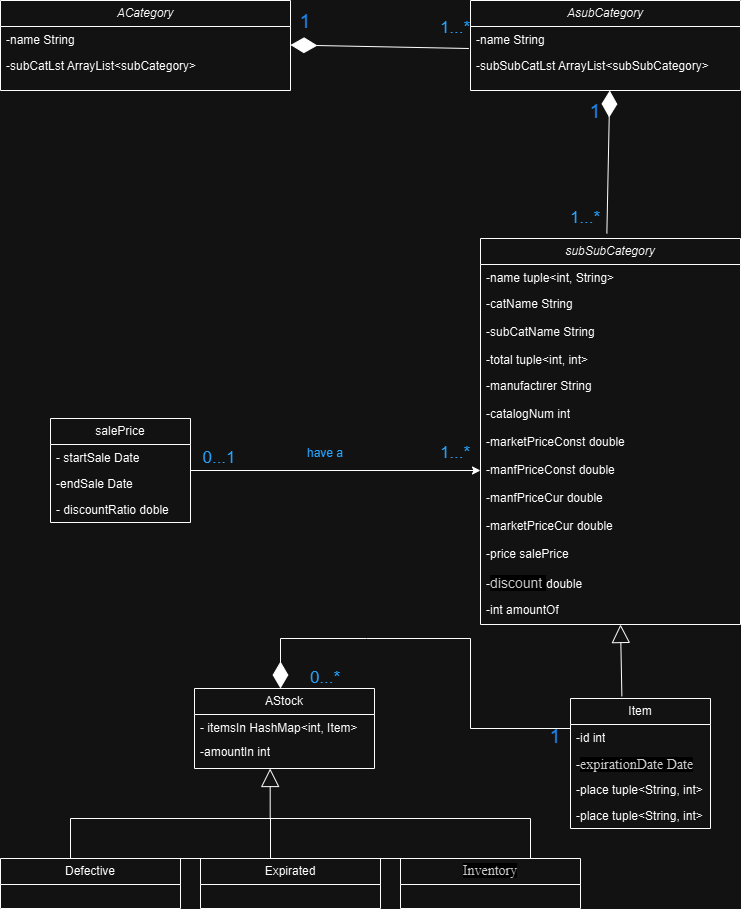

The diagram above was exported from draw.io. Its source (the exported page's mxGraphModel, read from the mxfile embedded in the PNG):
<mxGraphModel dx="1002" dy="569" grid="1" gridSize="10" guides="1" tooltips="1" connect="1" arrows="1" fold="1" page="1" pageScale="1" pageWidth="827" pageHeight="1169" math="0" shadow="0">
  <root>
    <mxCell id="WIyWlLk6GJQsqaUBKTNV-0" />
    <mxCell id="WIyWlLk6GJQsqaUBKTNV-1" parent="WIyWlLk6GJQsqaUBKTNV-0" />
    <mxCell id="blhzIIwYApXe3oS-4LWT-11" value="&lt;span style=&quot;font-style: italic; text-wrap: nowrap;&quot;&gt;ACategory&lt;/span&gt;" style="swimlane;fontStyle=0;childLayout=stackLayout;horizontal=1;startSize=26;fillColor=none;horizontalStack=0;resizeParent=1;resizeParentMax=0;resizeLast=0;collapsible=1;marginBottom=0;whiteSpace=wrap;html=1;fontFamily=Helvetica;" vertex="1" parent="WIyWlLk6GJQsqaUBKTNV-1">
      <mxGeometry x="40" y="42" width="290" height="90" as="geometry">
        <mxRectangle x="110" y="170" width="90" height="30" as="alternateBounds" />
      </mxGeometry>
    </mxCell>
    <mxCell id="blhzIIwYApXe3oS-4LWT-12" value="-&lt;span style=&quot;text-wrap: nowrap;&quot;&gt;name String&lt;/span&gt;" style="text;strokeColor=none;fillColor=none;align=left;verticalAlign=top;spacingLeft=4;spacingRight=4;overflow=hidden;rotatable=0;points=[[0,0.5],[1,0.5]];portConstraint=eastwest;whiteSpace=wrap;html=1;fontFamily=Helvetica;" vertex="1" parent="blhzIIwYApXe3oS-4LWT-11">
      <mxGeometry y="26" width="290" height="26" as="geometry" />
    </mxCell>
    <mxCell id="blhzIIwYApXe3oS-4LWT-13" value="&lt;span style=&quot;text-wrap: nowrap;&quot;&gt;-subCatLst ArrayList&amp;lt;subCategory&amp;gt;&lt;/span&gt;" style="text;strokeColor=none;fillColor=none;align=left;verticalAlign=top;spacingLeft=4;spacingRight=4;overflow=hidden;rotatable=0;points=[[0,0.5],[1,0.5]];portConstraint=eastwest;whiteSpace=wrap;html=1;fontFamily=Helvetica;" vertex="1" parent="blhzIIwYApXe3oS-4LWT-11">
      <mxGeometry y="52" width="290" height="38" as="geometry" />
    </mxCell>
    <mxCell id="blhzIIwYApXe3oS-4LWT-15" value="&lt;span style=&quot;font-style: italic; text-wrap: nowrap;&quot;&gt;AsubCategory&lt;/span&gt;" style="swimlane;fontStyle=0;childLayout=stackLayout;horizontal=1;startSize=26;fillColor=none;horizontalStack=0;resizeParent=1;resizeParentMax=0;resizeLast=0;collapsible=1;marginBottom=0;whiteSpace=wrap;html=1;fontFamily=Helvetica;" vertex="1" parent="WIyWlLk6GJQsqaUBKTNV-1">
      <mxGeometry x="510" y="42" width="270" height="90" as="geometry">
        <mxRectangle x="110" y="170" width="90" height="30" as="alternateBounds" />
      </mxGeometry>
    </mxCell>
    <mxCell id="blhzIIwYApXe3oS-4LWT-16" value="-&lt;span style=&quot;text-wrap: nowrap;&quot;&gt;name String&lt;/span&gt;" style="text;strokeColor=none;fillColor=none;align=left;verticalAlign=top;spacingLeft=4;spacingRight=4;overflow=hidden;rotatable=0;points=[[0,0.5],[1,0.5]];portConstraint=eastwest;whiteSpace=wrap;html=1;fontFamily=Helvetica;" vertex="1" parent="blhzIIwYApXe3oS-4LWT-15">
      <mxGeometry y="26" width="270" height="26" as="geometry" />
    </mxCell>
    <mxCell id="blhzIIwYApXe3oS-4LWT-17" value="&lt;span style=&quot;text-wrap: nowrap;&quot;&gt;-subSubCatLst ArrayList&amp;lt;subSubCategory&amp;gt;&lt;/span&gt;" style="text;strokeColor=none;fillColor=none;align=left;verticalAlign=top;spacingLeft=4;spacingRight=4;overflow=hidden;rotatable=0;points=[[0,0.5],[1,0.5]];portConstraint=eastwest;whiteSpace=wrap;html=1;fontFamily=Helvetica;" vertex="1" parent="blhzIIwYApXe3oS-4LWT-15">
      <mxGeometry y="52" width="270" height="38" as="geometry" />
    </mxCell>
    <mxCell id="blhzIIwYApXe3oS-4LWT-20" value="" style="endArrow=diamondThin;endFill=1;endSize=24;html=1;rounded=0;exitX=-0.006;exitY=0.846;exitDx=0;exitDy=0;exitPerimeter=0;fontFamily=Helvetica;" edge="1" parent="WIyWlLk6GJQsqaUBKTNV-1" source="blhzIIwYApXe3oS-4LWT-16">
      <mxGeometry width="160" relative="1" as="geometry">
        <mxPoint x="430" y="86.5" as="sourcePoint" />
        <mxPoint x="330" y="86.5" as="targetPoint" />
        <Array as="points" />
      </mxGeometry>
    </mxCell>
    <mxCell id="blhzIIwYApXe3oS-4LWT-21" value="&lt;p style=&quot;line-height: 120%;&quot;&gt;&lt;font style=&quot;font-size: 19px;&quot; color=&quot;#3399ff&quot;&gt;1&lt;/font&gt;&lt;/p&gt;" style="text;strokeColor=none;align=center;fillColor=none;html=1;verticalAlign=middle;whiteSpace=wrap;rounded=0;fontFamily=Helvetica;" vertex="1" parent="WIyWlLk6GJQsqaUBKTNV-1">
      <mxGeometry x="320" y="50" width="50" height="30" as="geometry" />
    </mxCell>
    <mxCell id="blhzIIwYApXe3oS-4LWT-22" value="&lt;font style=&quot;font-size: 17px;&quot; color=&quot;#007fff&quot;&gt;1...*&lt;/font&gt;" style="text;strokeColor=none;align=center;fillColor=none;html=1;verticalAlign=middle;whiteSpace=wrap;rounded=0;fontFamily=Helvetica;" vertex="1" parent="WIyWlLk6GJQsqaUBKTNV-1">
      <mxGeometry x="470" y="60" width="50" height="20" as="geometry" />
    </mxCell>
    <mxCell id="blhzIIwYApXe3oS-4LWT-23" value="&lt;span style=&quot;font-style: italic; text-wrap: nowrap;&quot;&gt;subSubCategory&lt;/span&gt;" style="swimlane;fontStyle=0;childLayout=stackLayout;horizontal=1;startSize=26;fillColor=none;horizontalStack=0;resizeParent=1;resizeParentMax=0;resizeLast=0;collapsible=1;marginBottom=0;whiteSpace=wrap;html=1;fontFamily=Helvetica;" vertex="1" parent="WIyWlLk6GJQsqaUBKTNV-1">
      <mxGeometry x="520" y="280" width="260" height="386" as="geometry">
        <mxRectangle x="110" y="170" width="90" height="30" as="alternateBounds" />
      </mxGeometry>
    </mxCell>
    <mxCell id="blhzIIwYApXe3oS-4LWT-24" value="-name tuple&amp;lt;int, String&amp;gt;" style="text;strokeColor=none;fillColor=none;align=left;verticalAlign=top;spacingLeft=4;spacingRight=4;overflow=hidden;rotatable=0;points=[[0,0.5],[1,0.5]];portConstraint=eastwest;whiteSpace=wrap;html=1;fontFamily=Helvetica;" vertex="1" parent="blhzIIwYApXe3oS-4LWT-23">
      <mxGeometry y="26" width="260" height="26" as="geometry" />
    </mxCell>
    <mxCell id="blhzIIwYApXe3oS-4LWT-25" value="-catN&lt;span style=&quot;text-wrap: nowrap;&quot;&gt;ame String&lt;/span&gt;&lt;br&gt;&lt;div&gt;&lt;span style=&quot;text-wrap: nowrap;&quot;&gt;&lt;br&gt;&lt;/span&gt;&lt;/div&gt;" style="text;strokeColor=none;fillColor=none;align=left;verticalAlign=top;spacingLeft=4;spacingRight=4;overflow=hidden;rotatable=0;points=[[0,0.5],[1,0.5]];portConstraint=eastwest;whiteSpace=wrap;html=1;fontFamily=Helvetica;" vertex="1" parent="blhzIIwYApXe3oS-4LWT-23">
      <mxGeometry y="52" width="260" height="28" as="geometry" />
    </mxCell>
    <mxCell id="blhzIIwYApXe3oS-4LWT-29" value="-subCatN&lt;span style=&quot;text-wrap: nowrap;&quot;&gt;ame String&lt;/span&gt;" style="text;strokeColor=none;fillColor=none;align=left;verticalAlign=top;spacingLeft=4;spacingRight=4;overflow=hidden;rotatable=0;points=[[0,0.5],[1,0.5]];portConstraint=eastwest;whiteSpace=wrap;html=1;fontFamily=Helvetica;" vertex="1" parent="blhzIIwYApXe3oS-4LWT-23">
      <mxGeometry y="80" width="260" height="28" as="geometry" />
    </mxCell>
    <mxCell id="blhzIIwYApXe3oS-4LWT-30" value="&lt;div&gt;-total tuple&amp;lt;int, int&amp;gt;&lt;span style=&quot;text-wrap: nowrap;&quot;&gt;&lt;br&gt;&lt;/span&gt;&lt;/div&gt;" style="text;strokeColor=none;fillColor=none;align=left;verticalAlign=top;spacingLeft=4;spacingRight=4;overflow=hidden;rotatable=0;points=[[0,0.5],[1,0.5]];portConstraint=eastwest;whiteSpace=wrap;html=1;fontFamily=Helvetica;" vertex="1" parent="blhzIIwYApXe3oS-4LWT-23">
      <mxGeometry y="108" width="260" height="26" as="geometry" />
    </mxCell>
    <mxCell id="blhzIIwYApXe3oS-4LWT-31" value="&lt;span style=&quot;text-wrap: nowrap;&quot;&gt;-manufactוrer String&lt;/span&gt;" style="text;strokeColor=none;fillColor=none;align=left;verticalAlign=top;spacingLeft=4;spacingRight=4;overflow=hidden;rotatable=0;points=[[0,0.5],[1,0.5]];portConstraint=eastwest;whiteSpace=wrap;html=1;fontFamily=Helvetica;" vertex="1" parent="blhzIIwYApXe3oS-4LWT-23">
      <mxGeometry y="134" width="260" height="28" as="geometry" />
    </mxCell>
    <mxCell id="blhzIIwYApXe3oS-4LWT-32" value="&lt;span style=&quot;text-wrap: nowrap;&quot;&gt;-catalogNum int&lt;/span&gt;" style="text;strokeColor=none;fillColor=none;align=left;verticalAlign=top;spacingLeft=4;spacingRight=4;overflow=hidden;rotatable=0;points=[[0,0.5],[1,0.5]];portConstraint=eastwest;whiteSpace=wrap;html=1;fontFamily=Helvetica;" vertex="1" parent="blhzIIwYApXe3oS-4LWT-23">
      <mxGeometry y="162" width="260" height="28" as="geometry" />
    </mxCell>
    <mxCell id="blhzIIwYApXe3oS-4LWT-33" value="&lt;span style=&quot;text-wrap: nowrap;&quot;&gt;-marketPriceConst double&amp;nbsp;&lt;/span&gt;" style="text;strokeColor=none;fillColor=none;align=left;verticalAlign=top;spacingLeft=4;spacingRight=4;overflow=hidden;rotatable=0;points=[[0,0.5],[1,0.5]];portConstraint=eastwest;whiteSpace=wrap;html=1;fontFamily=Helvetica;" vertex="1" parent="blhzIIwYApXe3oS-4LWT-23">
      <mxGeometry y="190" width="260" height="28" as="geometry" />
    </mxCell>
    <mxCell id="blhzIIwYApXe3oS-4LWT-34" value="&lt;span style=&quot;text-wrap: nowrap;&quot;&gt;-manfPriceConst double&amp;nbsp;&lt;/span&gt;" style="text;strokeColor=none;fillColor=none;align=left;verticalAlign=top;spacingLeft=4;spacingRight=4;overflow=hidden;rotatable=0;points=[[0,0.5],[1,0.5]];portConstraint=eastwest;whiteSpace=wrap;html=1;fontFamily=Helvetica;" vertex="1" parent="blhzIIwYApXe3oS-4LWT-23">
      <mxGeometry y="218" width="260" height="28" as="geometry" />
    </mxCell>
    <mxCell id="blhzIIwYApXe3oS-4LWT-35" value="&lt;span style=&quot;text-wrap: nowrap;&quot;&gt;-manfPriceCur double&amp;nbsp;&lt;/span&gt;" style="text;strokeColor=none;fillColor=none;align=left;verticalAlign=top;spacingLeft=4;spacingRight=4;overflow=hidden;rotatable=0;points=[[0,0.5],[1,0.5]];portConstraint=eastwest;whiteSpace=wrap;html=1;fontFamily=Helvetica;" vertex="1" parent="blhzIIwYApXe3oS-4LWT-23">
      <mxGeometry y="246" width="260" height="28" as="geometry" />
    </mxCell>
    <mxCell id="blhzIIwYApXe3oS-4LWT-36" value="&lt;span style=&quot;text-wrap: nowrap;&quot;&gt;-marketPriceCur double&amp;nbsp;&lt;/span&gt;" style="text;strokeColor=none;fillColor=none;align=left;verticalAlign=top;spacingLeft=4;spacingRight=4;overflow=hidden;rotatable=0;points=[[0,0.5],[1,0.5]];portConstraint=eastwest;whiteSpace=wrap;html=1;fontFamily=Helvetica;" vertex="1" parent="blhzIIwYApXe3oS-4LWT-23">
      <mxGeometry y="274" width="260" height="28" as="geometry" />
    </mxCell>
    <mxCell id="blhzIIwYApXe3oS-4LWT-37" value="&lt;span style=&quot;text-wrap: nowrap;&quot;&gt;-price salePrice&amp;nbsp;&lt;/span&gt;" style="text;strokeColor=none;fillColor=none;align=left;verticalAlign=top;spacingLeft=4;spacingRight=4;overflow=hidden;rotatable=0;points=[[0,0.5],[1,0.5]];portConstraint=eastwest;whiteSpace=wrap;html=1;fontFamily=Helvetica;" vertex="1" parent="blhzIIwYApXe3oS-4LWT-23">
      <mxGeometry y="302" width="260" height="28" as="geometry" />
    </mxCell>
    <mxCell id="blhzIIwYApXe3oS-4LWT-38" value="&lt;span style=&quot;text-wrap: nowrap;&quot;&gt;-&lt;/span&gt;&lt;span style=&quot;color: rgb(51, 51, 51); font-size: 14px; background-color: rgb(255, 255, 255);&quot;&gt;discount&amp;nbsp;&lt;/span&gt;&lt;span style=&quot;text-wrap: nowrap;&quot;&gt;double&lt;/span&gt;" style="text;strokeColor=none;fillColor=none;align=left;verticalAlign=top;spacingLeft=4;spacingRight=4;overflow=hidden;rotatable=0;points=[[0,0.5],[1,0.5]];portConstraint=eastwest;whiteSpace=wrap;html=1;fontFamily=Helvetica;" vertex="1" parent="blhzIIwYApXe3oS-4LWT-23">
      <mxGeometry y="330" width="260" height="28" as="geometry" />
    </mxCell>
    <mxCell id="blhzIIwYApXe3oS-4LWT-39" value="&lt;span style=&quot;text-wrap: nowrap;&quot;&gt;-int amountOf&lt;/span&gt;" style="text;strokeColor=none;fillColor=none;align=left;verticalAlign=top;spacingLeft=4;spacingRight=4;overflow=hidden;rotatable=0;points=[[0,0.5],[1,0.5]];portConstraint=eastwest;whiteSpace=wrap;html=1;fontFamily=Helvetica;" vertex="1" parent="blhzIIwYApXe3oS-4LWT-23">
      <mxGeometry y="358" width="260" height="28" as="geometry" />
    </mxCell>
    <mxCell id="blhzIIwYApXe3oS-4LWT-47" value="" style="endArrow=diamondThin;endFill=1;endSize=24;html=1;rounded=0;fontFamily=Helvetica;entryX=0.322;entryY=1.048;entryDx=0;entryDy=0;entryPerimeter=0;exitX=0.486;exitY=-0.013;exitDx=0;exitDy=0;exitPerimeter=0;" edge="1" parent="WIyWlLk6GJQsqaUBKTNV-1" source="blhzIIwYApXe3oS-4LWT-23">
      <mxGeometry width="160" relative="1" as="geometry">
        <mxPoint x="650.77" y="230" as="sourcePoint" />
        <mxPoint x="649.24" y="132.00400000000008" as="targetPoint" />
        <Array as="points" />
      </mxGeometry>
    </mxCell>
    <mxCell id="blhzIIwYApXe3oS-4LWT-48" value="&lt;p style=&quot;line-height: 120%;&quot;&gt;&lt;font style=&quot;font-size: 19px;&quot; color=&quot;#3399ff&quot;&gt;1&lt;/font&gt;&lt;/p&gt;" style="text;strokeColor=none;align=center;fillColor=none;html=1;verticalAlign=middle;whiteSpace=wrap;rounded=0;fontFamily=Helvetica;" vertex="1" parent="WIyWlLk6GJQsqaUBKTNV-1">
      <mxGeometry x="610" y="140" width="50" height="30" as="geometry" />
    </mxCell>
    <mxCell id="blhzIIwYApXe3oS-4LWT-49" value="&lt;font style=&quot;font-size: 17px;&quot; color=&quot;#007fff&quot;&gt;1...*&lt;/font&gt;" style="text;strokeColor=none;align=center;fillColor=none;html=1;verticalAlign=middle;whiteSpace=wrap;rounded=0;fontFamily=Helvetica;" vertex="1" parent="WIyWlLk6GJQsqaUBKTNV-1">
      <mxGeometry x="600" y="250" width="50" height="20" as="geometry" />
    </mxCell>
    <mxCell id="blhzIIwYApXe3oS-4LWT-51" value="Item" style="swimlane;fontStyle=0;childLayout=stackLayout;horizontal=1;startSize=26;fillColor=none;horizontalStack=0;resizeParent=1;resizeParentMax=0;resizeLast=0;collapsible=1;marginBottom=0;whiteSpace=wrap;html=1;" vertex="1" parent="WIyWlLk6GJQsqaUBKTNV-1">
      <mxGeometry x="610" y="740" width="140" height="130" as="geometry" />
    </mxCell>
    <mxCell id="blhzIIwYApXe3oS-4LWT-52" value="-id int" style="text;strokeColor=none;fillColor=none;align=left;verticalAlign=top;spacingLeft=4;spacingRight=4;overflow=hidden;rotatable=0;points=[[0,0.5],[1,0.5]];portConstraint=eastwest;whiteSpace=wrap;html=1;" vertex="1" parent="blhzIIwYApXe3oS-4LWT-51">
      <mxGeometry y="26" width="140" height="26" as="geometry" />
    </mxCell>
    <mxCell id="blhzIIwYApXe3oS-4LWT-53" value="-&lt;span style=&quot;color: rgb(51, 51, 51); font-family: Assistant; font-size: 14px; background-color: rgb(255, 255, 255);&quot;&gt;expirationDate Date&lt;/span&gt;" style="text;strokeColor=none;fillColor=none;align=left;verticalAlign=top;spacingLeft=4;spacingRight=4;overflow=hidden;rotatable=0;points=[[0,0.5],[1,0.5]];portConstraint=eastwest;whiteSpace=wrap;html=1;" vertex="1" parent="blhzIIwYApXe3oS-4LWT-51">
      <mxGeometry y="52" width="140" height="26" as="geometry" />
    </mxCell>
    <mxCell id="blhzIIwYApXe3oS-4LWT-56" value="-place tuple&amp;lt;String, int&amp;gt;" style="text;strokeColor=none;fillColor=none;align=left;verticalAlign=top;spacingLeft=4;spacingRight=4;overflow=hidden;rotatable=0;points=[[0,0.5],[1,0.5]];portConstraint=eastwest;whiteSpace=wrap;html=1;" vertex="1" parent="blhzIIwYApXe3oS-4LWT-51">
      <mxGeometry y="78" width="140" height="26" as="geometry" />
    </mxCell>
    <mxCell id="blhzIIwYApXe3oS-4LWT-54" value="-place tuple&amp;lt;String, int&amp;gt;" style="text;strokeColor=none;fillColor=none;align=left;verticalAlign=top;spacingLeft=4;spacingRight=4;overflow=hidden;rotatable=0;points=[[0,0.5],[1,0.5]];portConstraint=eastwest;whiteSpace=wrap;html=1;" vertex="1" parent="blhzIIwYApXe3oS-4LWT-51">
      <mxGeometry y="104" width="140" height="26" as="geometry" />
    </mxCell>
    <mxCell id="blhzIIwYApXe3oS-4LWT-57" value="" style="endArrow=block;endSize=16;endFill=0;html=1;rounded=0;entryX=0.471;entryY=1.113;entryDx=0;entryDy=0;entryPerimeter=0;exitX=0.367;exitY=-0.017;exitDx=0;exitDy=0;exitPerimeter=0;" edge="1" parent="WIyWlLk6GJQsqaUBKTNV-1" source="blhzIIwYApXe3oS-4LWT-51">
      <mxGeometry width="160" relative="1" as="geometry">
        <mxPoint x="689.1400000000003" y="734.63" as="sourcePoint" />
        <mxPoint x="660" y="666.004" as="targetPoint" />
      </mxGeometry>
    </mxCell>
    <mxCell id="blhzIIwYApXe3oS-4LWT-58" value="AStock" style="swimlane;fontStyle=0;childLayout=stackLayout;horizontal=1;startSize=26;fillColor=none;horizontalStack=0;resizeParent=1;resizeParentMax=0;resizeLast=0;collapsible=1;marginBottom=0;whiteSpace=wrap;html=1;" vertex="1" parent="WIyWlLk6GJQsqaUBKTNV-1">
      <mxGeometry x="234" y="730" width="180" height="80" as="geometry" />
    </mxCell>
    <mxCell id="blhzIIwYApXe3oS-4LWT-59" value="- itemsIn HashMap&amp;lt;int, Item&amp;gt;&amp;nbsp;" style="text;strokeColor=none;fillColor=none;align=left;verticalAlign=top;spacingLeft=4;spacingRight=4;overflow=hidden;rotatable=0;points=[[0,0.5],[1,0.5]];portConstraint=eastwest;whiteSpace=wrap;html=1;" vertex="1" parent="blhzIIwYApXe3oS-4LWT-58">
      <mxGeometry y="26" width="180" height="24" as="geometry" />
    </mxCell>
    <mxCell id="blhzIIwYApXe3oS-4LWT-63" value="-amountIn int&lt;div&gt;&lt;br&gt;&lt;/div&gt;" style="text;strokeColor=none;fillColor=none;align=left;verticalAlign=top;spacingLeft=4;spacingRight=4;overflow=hidden;rotatable=0;points=[[0,0.5],[1,0.5]];portConstraint=eastwest;whiteSpace=wrap;html=1;" vertex="1" parent="blhzIIwYApXe3oS-4LWT-58">
      <mxGeometry y="50" width="180" height="30" as="geometry" />
    </mxCell>
    <mxCell id="blhzIIwYApXe3oS-4LWT-66" value="&lt;span style=&quot;color: rgb(51, 51, 51); font-family: Assistant; font-size: 14px; text-align: start; background-color: rgb(255, 255, 255);&quot;&gt;Inventory&lt;/span&gt;" style="swimlane;fontStyle=0;childLayout=stackLayout;horizontal=1;startSize=26;fillColor=none;horizontalStack=0;resizeParent=1;resizeParentMax=0;resizeLast=0;collapsible=1;marginBottom=0;whiteSpace=wrap;html=1;" vertex="1" parent="WIyWlLk6GJQsqaUBKTNV-1">
      <mxGeometry x="440" y="900" width="180" height="50" as="geometry" />
    </mxCell>
    <mxCell id="blhzIIwYApXe3oS-4LWT-64" value="" style="endArrow=block;endSize=16;endFill=0;html=1;rounded=0;entryX=0.471;entryY=1.113;entryDx=0;entryDy=0;entryPerimeter=0;edgeStyle=orthogonalEdgeStyle;" edge="1" parent="blhzIIwYApXe3oS-4LWT-66">
      <mxGeometry width="160" relative="1" as="geometry">
        <mxPoint x="-135" as="sourcePoint" />
        <mxPoint x="-130.32999999999998" y="-90" as="targetPoint" />
        <Array as="points">
          <mxPoint x="-130" />
          <mxPoint x="-130" y="-40" />
          <mxPoint x="-330" y="-40" />
          <mxPoint x="-330" />
          <mxPoint x="130" />
          <mxPoint x="130" y="-40" />
          <mxPoint x="-130" y="-40" />
        </Array>
      </mxGeometry>
    </mxCell>
    <mxCell id="blhzIIwYApXe3oS-4LWT-69" value="Expirated" style="swimlane;fontStyle=0;childLayout=stackLayout;horizontal=1;startSize=26;fillColor=none;horizontalStack=0;resizeParent=1;resizeParentMax=0;resizeLast=0;collapsible=1;marginBottom=0;whiteSpace=wrap;html=1;" vertex="1" parent="WIyWlLk6GJQsqaUBKTNV-1">
      <mxGeometry x="240" y="900" width="180" height="50" as="geometry" />
    </mxCell>
    <mxCell id="blhzIIwYApXe3oS-4LWT-72" value="Defective" style="swimlane;fontStyle=0;childLayout=stackLayout;horizontal=1;startSize=26;fillColor=none;horizontalStack=0;resizeParent=1;resizeParentMax=0;resizeLast=0;collapsible=1;marginBottom=0;whiteSpace=wrap;html=1;" vertex="1" parent="WIyWlLk6GJQsqaUBKTNV-1">
      <mxGeometry x="40" y="900" width="180" height="50" as="geometry" />
    </mxCell>
    <mxCell id="blhzIIwYApXe3oS-4LWT-80" value="" style="endArrow=diamondThin;endFill=1;endSize=24;html=1;rounded=0;fontFamily=Helvetica;exitX=1;exitY=0;exitDx=0;exitDy=0;" edge="1" parent="WIyWlLk6GJQsqaUBKTNV-1" source="blhzIIwYApXe3oS-4LWT-81">
      <mxGeometry width="160" relative="1" as="geometry">
        <mxPoint x="606" y="769" as="sourcePoint" />
        <mxPoint x="320" y="730" as="targetPoint" />
        <Array as="points">
          <mxPoint x="510" y="770" />
          <mxPoint x="510" y="680" />
          <mxPoint x="406" y="680" />
          <mxPoint x="320" y="680" />
        </Array>
      </mxGeometry>
    </mxCell>
    <mxCell id="blhzIIwYApXe3oS-4LWT-81" value="&lt;p style=&quot;line-height: 120%;&quot;&gt;&lt;font style=&quot;font-size: 19px;&quot; color=&quot;#3399ff&quot;&gt;1&lt;/font&gt;&lt;/p&gt;" style="text;strokeColor=none;align=center;fillColor=none;html=1;verticalAlign=middle;whiteSpace=wrap;rounded=0;fontFamily=Helvetica;" vertex="1" parent="WIyWlLk6GJQsqaUBKTNV-1">
      <mxGeometry x="580" y="770" width="30" height="20" as="geometry" />
    </mxCell>
    <mxCell id="blhzIIwYApXe3oS-4LWT-83" value="&lt;font style=&quot;font-size: 17px;&quot; color=&quot;#007fff&quot;&gt;0...*&lt;/font&gt;" style="text;strokeColor=none;align=center;fillColor=none;html=1;verticalAlign=middle;whiteSpace=wrap;rounded=0;fontFamily=Helvetica;" vertex="1" parent="WIyWlLk6GJQsqaUBKTNV-1">
      <mxGeometry x="340" y="710" width="50" height="20" as="geometry" />
    </mxCell>
    <mxCell id="blhzIIwYApXe3oS-4LWT-91" style="edgeStyle=orthogonalEdgeStyle;rounded=0;orthogonalLoop=1;jettySize=auto;html=1;entryX=0;entryY=0.5;entryDx=0;entryDy=0;" edge="1" parent="WIyWlLk6GJQsqaUBKTNV-1" source="blhzIIwYApXe3oS-4LWT-84" target="blhzIIwYApXe3oS-4LWT-34">
      <mxGeometry relative="1" as="geometry" />
    </mxCell>
    <mxCell id="blhzIIwYApXe3oS-4LWT-84" value="salePrice" style="swimlane;fontStyle=0;childLayout=stackLayout;horizontal=1;startSize=26;fillColor=none;horizontalStack=0;resizeParent=1;resizeParentMax=0;resizeLast=0;collapsible=1;marginBottom=0;whiteSpace=wrap;html=1;" vertex="1" parent="WIyWlLk6GJQsqaUBKTNV-1">
      <mxGeometry x="90" y="460" width="140" height="104" as="geometry" />
    </mxCell>
    <mxCell id="blhzIIwYApXe3oS-4LWT-85" value="- startSale Date" style="text;strokeColor=none;fillColor=none;align=left;verticalAlign=top;spacingLeft=4;spacingRight=4;overflow=hidden;rotatable=0;points=[[0,0.5],[1,0.5]];portConstraint=eastwest;whiteSpace=wrap;html=1;" vertex="1" parent="blhzIIwYApXe3oS-4LWT-84">
      <mxGeometry y="26" width="140" height="26" as="geometry" />
    </mxCell>
    <mxCell id="blhzIIwYApXe3oS-4LWT-86" value="-endSale Date" style="text;strokeColor=none;fillColor=none;align=left;verticalAlign=top;spacingLeft=4;spacingRight=4;overflow=hidden;rotatable=0;points=[[0,0.5],[1,0.5]];portConstraint=eastwest;whiteSpace=wrap;html=1;" vertex="1" parent="blhzIIwYApXe3oS-4LWT-84">
      <mxGeometry y="52" width="140" height="26" as="geometry" />
    </mxCell>
    <mxCell id="blhzIIwYApXe3oS-4LWT-89" value="- discountRatio doble" style="text;strokeColor=none;fillColor=none;align=left;verticalAlign=top;spacingLeft=4;spacingRight=4;overflow=hidden;rotatable=0;points=[[0,0.5],[1,0.5]];portConstraint=eastwest;whiteSpace=wrap;html=1;" vertex="1" parent="blhzIIwYApXe3oS-4LWT-84">
      <mxGeometry y="78" width="140" height="26" as="geometry" />
    </mxCell>
    <mxCell id="blhzIIwYApXe3oS-4LWT-92" value="&lt;font color=&quot;#007fff&quot;&gt;have a&lt;/font&gt;" style="text;strokeColor=none;align=center;fillColor=none;html=1;verticalAlign=middle;whiteSpace=wrap;rounded=0;" vertex="1" parent="WIyWlLk6GJQsqaUBKTNV-1">
      <mxGeometry x="335" y="480" width="60" height="30" as="geometry" />
    </mxCell>
    <mxCell id="blhzIIwYApXe3oS-4LWT-93" value="&lt;font style=&quot;font-size: 17px;&quot; color=&quot;#007fff&quot;&gt;0...1&lt;/font&gt;" style="text;strokeColor=none;align=center;fillColor=none;html=1;verticalAlign=middle;whiteSpace=wrap;rounded=0;fontFamily=Helvetica;" vertex="1" parent="WIyWlLk6GJQsqaUBKTNV-1">
      <mxGeometry x="234" y="490" width="50" height="20" as="geometry" />
    </mxCell>
    <mxCell id="blhzIIwYApXe3oS-4LWT-94" value="&lt;font style=&quot;font-size: 17px;&quot; color=&quot;#007fff&quot;&gt;1...*&lt;/font&gt;" style="text;strokeColor=none;align=center;fillColor=none;html=1;verticalAlign=middle;whiteSpace=wrap;rounded=0;fontFamily=Helvetica;" vertex="1" parent="WIyWlLk6GJQsqaUBKTNV-1">
      <mxGeometry x="470" y="485" width="50" height="20" as="geometry" />
    </mxCell>
  </root>
</mxGraphModel>